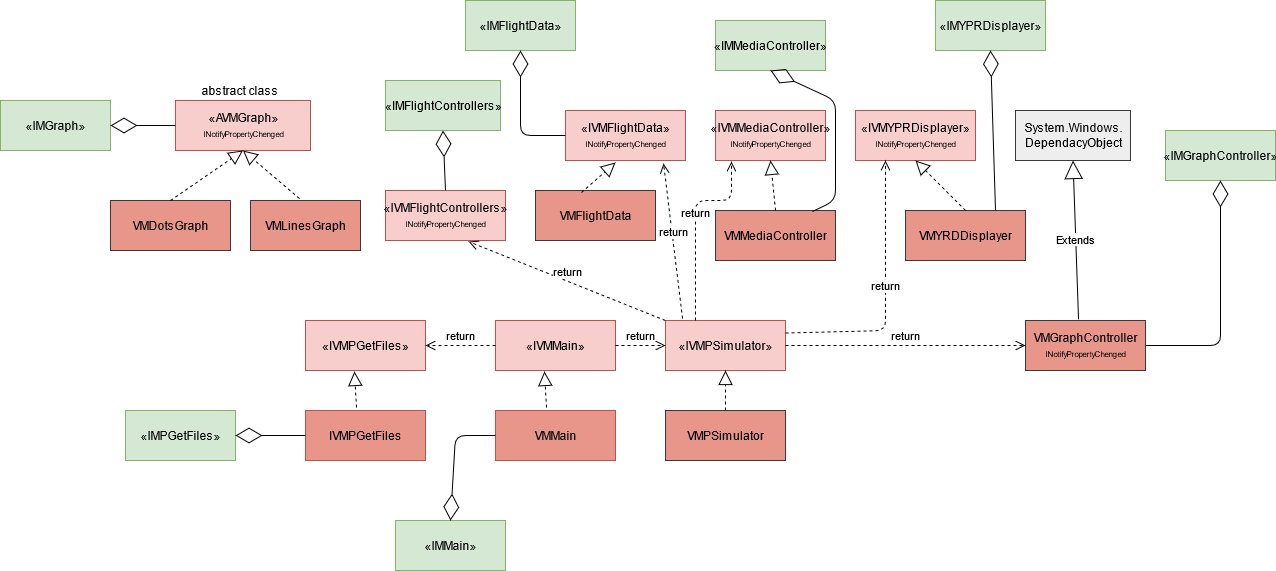

The diagram above was exported from draw.io. Its source (the exported page's mxGraphModel, read from the mxfile embedded in the PNG):
<mxGraphModel dx="1278" dy="975" grid="1" gridSize="10" guides="1" tooltips="1" connect="1" arrows="1" fold="1" page="0" pageScale="1" pageWidth="1169" pageHeight="827" math="0" shadow="0">
  <root>
    <mxCell id="0" />
    <mxCell id="1" parent="0" />
    <mxCell id="ODENT_NjMIaYYnguWXAl-2" value="&lt;div&gt;«AVMGraph»&lt;/div&gt;&lt;div&gt;&lt;font style=&quot;font-size: 8px&quot;&gt;INotifyPropertyChenged&lt;/font&gt;&lt;/div&gt;" style="html=1;fillColor=#f8cecc;strokeColor=#b85450;" vertex="1" parent="1">
      <mxGeometry x="310" y="30" width="135" height="50" as="geometry" />
    </mxCell>
    <mxCell id="ODENT_NjMIaYYnguWXAl-3" value="&lt;div&gt;«IVMMediaController»&lt;/div&gt;&lt;font style=&quot;font-size: 8px&quot;&gt;INotifyPropertyChenged&lt;/font&gt;" style="html=1;fillColor=#f8cecc;strokeColor=#b85450;" vertex="1" parent="1">
      <mxGeometry x="850" y="40" width="110" height="50" as="geometry" />
    </mxCell>
    <mxCell id="ODENT_NjMIaYYnguWXAl-4" value="&lt;div&gt;«IVMFlightData»&lt;/div&gt;&lt;font style=&quot;font-size: 8px&quot;&gt;INotifyPropertyChenged&lt;/font&gt;" style="html=1;fillColor=#f8cecc;strokeColor=#b85450;" vertex="1" parent="1">
      <mxGeometry x="700" y="40" width="120" height="50" as="geometry" />
    </mxCell>
    <mxCell id="ODENT_NjMIaYYnguWXAl-6" value="&lt;div&gt;«IVMYPRDisplayer»&lt;/div&gt;&lt;font style=&quot;font-size: 8px&quot;&gt;INotifyPropertyChenged&lt;/font&gt;" style="html=1;fillColor=#f8cecc;strokeColor=#b85450;" vertex="1" parent="1">
      <mxGeometry x="990" y="40" width="120" height="50" as="geometry" />
    </mxCell>
    <mxCell id="ODENT_NjMIaYYnguWXAl-14" value="&lt;div&gt;«IVMPSimulator»&lt;/div&gt;" style="html=1;fillColor=#f8cecc;strokeColor=#b85450;" vertex="1" parent="1">
      <mxGeometry x="800" y="250" width="120" height="50" as="geometry" />
    </mxCell>
    <mxCell id="ODENT_NjMIaYYnguWXAl-15" value="&lt;div&gt;«IVMPGetFiles»&lt;/div&gt;" style="html=1;fillColor=#f8cecc;strokeColor=#b85450;" vertex="1" parent="1">
      <mxGeometry x="440" y="250" width="120" height="50" as="geometry" />
    </mxCell>
    <mxCell id="ODENT_NjMIaYYnguWXAl-16" value="&lt;div&gt;IVMPGetFiles&lt;/div&gt;" style="html=1;strokeColor=#b85450;fillColor=#E89689;" vertex="1" parent="1">
      <mxGeometry x="440" y="340" width="120" height="50" as="geometry" />
    </mxCell>
    <mxCell id="ODENT_NjMIaYYnguWXAl-17" value="&lt;div&gt;VMPSimulator&lt;/div&gt;" style="html=1;strokeColor=#36393d;fillColor=#E89689;" vertex="1" parent="1">
      <mxGeometry x="800" y="340" width="120" height="50" as="geometry" />
    </mxCell>
    <mxCell id="ODENT_NjMIaYYnguWXAl-18" value="" style="endArrow=block;dashed=1;endFill=0;endSize=12;html=1;exitX=0.5;exitY=0;exitDx=0;exitDy=0;entryX=0.5;entryY=1;entryDx=0;entryDy=0;" edge="1" parent="1" source="ODENT_NjMIaYYnguWXAl-17" target="ODENT_NjMIaYYnguWXAl-14">
      <mxGeometry width="160" relative="1" as="geometry">
        <mxPoint x="970" y="360" as="sourcePoint" />
        <mxPoint x="1130" y="360" as="targetPoint" />
      </mxGeometry>
    </mxCell>
    <mxCell id="ODENT_NjMIaYYnguWXAl-19" value="" style="endArrow=block;dashed=1;endFill=0;endSize=12;html=1;exitX=0.425;exitY=-0.06;exitDx=0;exitDy=0;exitPerimeter=0;entryX=0.408;entryY=1.02;entryDx=0;entryDy=0;entryPerimeter=0;" edge="1" parent="1" source="ODENT_NjMIaYYnguWXAl-16" target="ODENT_NjMIaYYnguWXAl-15">
      <mxGeometry width="160" relative="1" as="geometry">
        <mxPoint x="550" y="340" as="sourcePoint" />
        <mxPoint x="550" y="300" as="targetPoint" />
      </mxGeometry>
    </mxCell>
    <mxCell id="ODENT_NjMIaYYnguWXAl-20" value="&lt;div&gt;VMFlightData&lt;/div&gt;" style="html=1;strokeColor=#36393d;fillColor=#E89689;" vertex="1" parent="1">
      <mxGeometry x="670" y="120" width="120" height="50" as="geometry" />
    </mxCell>
    <mxCell id="ODENT_NjMIaYYnguWXAl-21" value="&lt;div&gt;VMDotsGraph&lt;/div&gt;" style="html=1;strokeColor=#36393d;fillColor=#E89689;" vertex="1" parent="1">
      <mxGeometry x="245" y="130" width="120" height="50" as="geometry" />
    </mxCell>
    <mxCell id="ODENT_NjMIaYYnguWXAl-22" value="&lt;div&gt;VMGraphController&lt;/div&gt;&lt;div&gt;&lt;font style=&quot;font-size: 8px&quot;&gt;INotifyPropertyChenged&lt;/font&gt;&lt;/div&gt;" style="html=1;strokeColor=#36393d;fillColor=#E89689;" vertex="1" parent="1">
      <mxGeometry x="1160" y="250" width="120" height="50" as="geometry" />
    </mxCell>
    <mxCell id="ODENT_NjMIaYYnguWXAl-26" value="abstract class" style="text;html=1;strokeColor=none;fillColor=none;align=center;verticalAlign=middle;whiteSpace=wrap;rounded=0;" vertex="1" parent="1">
      <mxGeometry x="330" y="10" width="90" height="20" as="geometry" />
    </mxCell>
    <mxCell id="ODENT_NjMIaYYnguWXAl-27" value="&lt;div&gt;VMLinesGraph&lt;/div&gt;" style="html=1;strokeColor=#36393d;fillColor=#E89689;" vertex="1" parent="1">
      <mxGeometry x="385" y="130" width="110" height="50" as="geometry" />
    </mxCell>
    <mxCell id="ODENT_NjMIaYYnguWXAl-29" value="&lt;div&gt;VMMediaController&lt;/div&gt;" style="html=1;strokeColor=#36393d;fillColor=#E89689;" vertex="1" parent="1">
      <mxGeometry x="850" y="140" width="120" height="50" as="geometry" />
    </mxCell>
    <mxCell id="ODENT_NjMIaYYnguWXAl-30" value="&lt;div&gt;VMYRDDisplayer&lt;/div&gt;" style="html=1;strokeColor=#36393d;fillColor=#E89689;" vertex="1" parent="1">
      <mxGeometry x="1040" y="140" width="120" height="50" as="geometry" />
    </mxCell>
    <mxCell id="ODENT_NjMIaYYnguWXAl-31" value="" style="endArrow=block;dashed=1;endFill=0;endSize=12;html=1;exitX=0.5;exitY=0;exitDx=0;exitDy=0;entryX=0.5;entryY=1;entryDx=0;entryDy=0;" edge="1" parent="1" source="ODENT_NjMIaYYnguWXAl-21" target="ODENT_NjMIaYYnguWXAl-2">
      <mxGeometry width="160" relative="1" as="geometry">
        <mxPoint x="355" y="140" as="sourcePoint" />
        <mxPoint x="355" y="100" as="targetPoint" />
      </mxGeometry>
    </mxCell>
    <mxCell id="ODENT_NjMIaYYnguWXAl-32" value="" style="endArrow=block;dashed=1;endFill=0;endSize=12;html=1;entryX=0.5;entryY=1;entryDx=0;entryDy=0;exitX=0.5;exitY=0;exitDx=0;exitDy=0;" edge="1" parent="1" source="ODENT_NjMIaYYnguWXAl-29" target="ODENT_NjMIaYYnguWXAl-3">
      <mxGeometry width="160" relative="1" as="geometry">
        <mxPoint x="930" y="130" as="sourcePoint" />
        <mxPoint x="600" y="100" as="targetPoint" />
      </mxGeometry>
    </mxCell>
    <mxCell id="ODENT_NjMIaYYnguWXAl-33" value="" style="endArrow=block;dashed=1;endFill=0;endSize=12;html=1;exitX=0.383;exitY=0.04;exitDx=0;exitDy=0;entryX=0.417;entryY=1.04;entryDx=0;entryDy=0;exitPerimeter=0;entryPerimeter=0;" edge="1" parent="1" source="ODENT_NjMIaYYnguWXAl-20" target="ODENT_NjMIaYYnguWXAl-4">
      <mxGeometry width="160" relative="1" as="geometry">
        <mxPoint x="610" y="140" as="sourcePoint" />
        <mxPoint x="610" y="110" as="targetPoint" />
      </mxGeometry>
    </mxCell>
    <mxCell id="ODENT_NjMIaYYnguWXAl-34" value="&lt;div&gt;System.Windows.&lt;/div&gt;&lt;div&gt;DependacyObject&lt;/div&gt;" style="html=1;strokeColor=#36393d;fillColor=#eeeeee;" vertex="1" parent="1">
      <mxGeometry x="1150" y="40" width="115" height="50" as="geometry" />
    </mxCell>
    <mxCell id="ODENT_NjMIaYYnguWXAl-37" value="Extends" style="endArrow=block;endSize=16;endFill=0;html=1;entryX=0.5;entryY=1;entryDx=0;entryDy=0;exitX=0.442;exitY=-0.02;exitDx=0;exitDy=0;exitPerimeter=0;" edge="1" parent="1" source="ODENT_NjMIaYYnguWXAl-22" target="ODENT_NjMIaYYnguWXAl-34">
      <mxGeometry width="160" relative="1" as="geometry">
        <mxPoint x="1320" y="30" as="sourcePoint" />
        <mxPoint x="1370" y="80" as="targetPoint" />
      </mxGeometry>
    </mxCell>
    <mxCell id="ODENT_NjMIaYYnguWXAl-38" value="" style="endArrow=block;dashed=1;endFill=0;endSize=12;html=1;exitX=0.5;exitY=0;exitDx=0;exitDy=0;entryX=0.5;entryY=1;entryDx=0;entryDy=0;" edge="1" parent="1" source="ODENT_NjMIaYYnguWXAl-30" target="ODENT_NjMIaYYnguWXAl-6">
      <mxGeometry width="160" relative="1" as="geometry">
        <mxPoint x="915" y="130" as="sourcePoint" />
        <mxPoint x="1050" y="90" as="targetPoint" />
      </mxGeometry>
    </mxCell>
    <mxCell id="ODENT_NjMIaYYnguWXAl-40" value="" style="endArrow=block;dashed=1;endFill=0;endSize=12;html=1;exitX=0.445;exitY=-0.04;exitDx=0;exitDy=0;entryX=0.5;entryY=1;entryDx=0;entryDy=0;exitPerimeter=0;" edge="1" parent="1" source="ODENT_NjMIaYYnguWXAl-27" target="ODENT_NjMIaYYnguWXAl-2">
      <mxGeometry width="160" relative="1" as="geometry">
        <mxPoint x="365" y="190" as="sourcePoint" />
        <mxPoint x="425" y="160" as="targetPoint" />
      </mxGeometry>
    </mxCell>
    <mxCell id="ODENT_NjMIaYYnguWXAl-47" value="&lt;div&gt;«IVMMain»&lt;/div&gt;" style="html=1;fillColor=#f8cecc;strokeColor=#b85450;" vertex="1" parent="1">
      <mxGeometry x="630" y="250" width="120" height="50" as="geometry" />
    </mxCell>
    <mxCell id="ODENT_NjMIaYYnguWXAl-48" value="&lt;div&gt;VMMain&lt;/div&gt;" style="html=1;strokeColor=#b85450;fillColor=#E89689;" vertex="1" parent="1">
      <mxGeometry x="630" y="340" width="120" height="50" as="geometry" />
    </mxCell>
    <mxCell id="ODENT_NjMIaYYnguWXAl-49" value="" style="endArrow=block;dashed=1;endFill=0;endSize=12;html=1;exitX=0.425;exitY=-0.06;exitDx=0;exitDy=0;exitPerimeter=0;entryX=0.408;entryY=1.02;entryDx=0;entryDy=0;entryPerimeter=0;" edge="1" source="ODENT_NjMIaYYnguWXAl-48" target="ODENT_NjMIaYYnguWXAl-47" parent="1">
      <mxGeometry width="160" relative="1" as="geometry">
        <mxPoint x="690" y="340" as="sourcePoint" />
        <mxPoint x="690" y="300" as="targetPoint" />
      </mxGeometry>
    </mxCell>
    <mxCell id="ODENT_NjMIaYYnguWXAl-62" value="return" style="html=1;verticalAlign=bottom;endArrow=open;dashed=1;endSize=8;entryX=1;entryY=0.5;entryDx=0;entryDy=0;exitX=0;exitY=0.5;exitDx=0;exitDy=0;" edge="1" parent="1" source="ODENT_NjMIaYYnguWXAl-47" target="ODENT_NjMIaYYnguWXAl-15">
      <mxGeometry relative="1" as="geometry">
        <mxPoint x="610" y="240" as="sourcePoint" />
        <mxPoint x="570" y="275" as="targetPoint" />
        <Array as="points" />
      </mxGeometry>
    </mxCell>
    <mxCell id="ODENT_NjMIaYYnguWXAl-63" value="return" style="html=1;verticalAlign=bottom;endArrow=open;dashed=1;endSize=8;entryX=0;entryY=0.5;entryDx=0;entryDy=0;exitX=1;exitY=0.5;exitDx=0;exitDy=0;" edge="1" parent="1" source="ODENT_NjMIaYYnguWXAl-47" target="ODENT_NjMIaYYnguWXAl-14">
      <mxGeometry relative="1" as="geometry">
        <mxPoint x="640" y="285" as="sourcePoint" />
        <mxPoint x="570" y="285" as="targetPoint" />
        <Array as="points" />
      </mxGeometry>
    </mxCell>
    <mxCell id="ODENT_NjMIaYYnguWXAl-64" value="return" style="html=1;verticalAlign=bottom;endArrow=open;dashed=1;endSize=8;entryX=0.817;entryY=1.06;entryDx=0;entryDy=0;exitX=0.142;exitY=-0.04;exitDx=0;exitDy=0;exitPerimeter=0;entryPerimeter=0;" edge="1" parent="1" source="ODENT_NjMIaYYnguWXAl-14" target="ODENT_NjMIaYYnguWXAl-4">
      <mxGeometry relative="1" as="geometry">
        <mxPoint x="640" y="285" as="sourcePoint" />
        <mxPoint x="570" y="285" as="targetPoint" />
        <Array as="points" />
      </mxGeometry>
    </mxCell>
    <mxCell id="ODENT_NjMIaYYnguWXAl-65" value="return" style="html=1;verticalAlign=bottom;endArrow=open;dashed=1;endSize=8;entryX=0.145;entryY=1.02;entryDx=0;entryDy=0;exitX=0.25;exitY=0;exitDx=0;exitDy=0;entryPerimeter=0;" edge="1" parent="1" source="ODENT_NjMIaYYnguWXAl-14" target="ODENT_NjMIaYYnguWXAl-3">
      <mxGeometry relative="1" as="geometry">
        <mxPoint x="827.04" y="258" as="sourcePoint" />
        <mxPoint x="820.04" y="100" as="targetPoint" />
        <Array as="points">
          <mxPoint x="830" y="130" />
          <mxPoint x="866" y="130" />
        </Array>
      </mxGeometry>
    </mxCell>
    <mxCell id="ODENT_NjMIaYYnguWXAl-67" value="return" style="html=1;verticalAlign=bottom;endArrow=open;dashed=1;endSize=8;entryX=0.25;entryY=1;entryDx=0;entryDy=0;exitX=1;exitY=0.25;exitDx=0;exitDy=0;" edge="1" parent="1" source="ODENT_NjMIaYYnguWXAl-14" target="ODENT_NjMIaYYnguWXAl-6">
      <mxGeometry relative="1" as="geometry">
        <mxPoint x="1069" y="352.5" as="sourcePoint" />
        <mxPoint x="1050" y="197.5" as="targetPoint" />
        <Array as="points">
          <mxPoint x="1020" y="260" />
        </Array>
      </mxGeometry>
    </mxCell>
    <mxCell id="ODENT_NjMIaYYnguWXAl-68" value="return" style="html=1;verticalAlign=bottom;endArrow=open;dashed=1;endSize=8;entryX=0;entryY=0.5;entryDx=0;entryDy=0;exitX=1;exitY=0.5;exitDx=0;exitDy=0;" edge="1" parent="1" source="ODENT_NjMIaYYnguWXAl-14" target="ODENT_NjMIaYYnguWXAl-22">
      <mxGeometry relative="1" as="geometry">
        <mxPoint x="827.04" y="258" as="sourcePoint" />
        <mxPoint x="808.04" y="103" as="targetPoint" />
        <Array as="points" />
      </mxGeometry>
    </mxCell>
    <mxCell id="ODENT_NjMIaYYnguWXAl-69" value="«IMGraph»&lt;br&gt;" style="html=1;fillColor=#d5e8d4;strokeColor=#82b366;" vertex="1" parent="1">
      <mxGeometry x="135" y="30" width="110" height="50" as="geometry" />
    </mxCell>
    <mxCell id="ODENT_NjMIaYYnguWXAl-70" value="&lt;div&gt;«IMGraphController»&lt;/div&gt;" style="html=1;fillColor=#d5e8d4;strokeColor=#82b366;" vertex="1" parent="1">
      <mxGeometry x="1300" y="60" width="110" height="50" as="geometry" />
    </mxCell>
    <mxCell id="ODENT_NjMIaYYnguWXAl-71" value="«IMMediaController»" style="html=1;fillColor=#d5e8d4;strokeColor=#82b366;" vertex="1" parent="1">
      <mxGeometry x="850" y="-50" width="110" height="50" as="geometry" />
    </mxCell>
    <mxCell id="ODENT_NjMIaYYnguWXAl-72" value="«IMFlightData»" style="html=1;fillColor=#d5e8d4;strokeColor=#82b366;" vertex="1" parent="1">
      <mxGeometry x="600" y="-70" width="110" height="50" as="geometry" />
    </mxCell>
    <mxCell id="ODENT_NjMIaYYnguWXAl-73" value="«IMYPRDisplayer»" style="html=1;fillColor=#d5e8d4;strokeColor=#82b366;" vertex="1" parent="1">
      <mxGeometry x="1070" y="-70" width="110" height="50" as="geometry" />
    </mxCell>
    <mxCell id="ODENT_NjMIaYYnguWXAl-74" value="&lt;div&gt;«IMPGetFiles»&lt;/div&gt;" style="html=1;fillColor=#d5e8d4;strokeColor=#82b366;" vertex="1" parent="1">
      <mxGeometry x="260" y="340" width="110" height="50" as="geometry" />
    </mxCell>
    <mxCell id="ODENT_NjMIaYYnguWXAl-75" value="" style="endArrow=diamondThin;endFill=0;endSize=24;html=1;entryX=1;entryY=0.5;entryDx=0;entryDy=0;exitX=0;exitY=0.5;exitDx=0;exitDy=0;" edge="1" parent="1" source="ODENT_NjMIaYYnguWXAl-2" target="ODENT_NjMIaYYnguWXAl-69">
      <mxGeometry width="160" relative="1" as="geometry">
        <mxPoint x="285" y="50" as="sourcePoint" />
        <mxPoint x="445" y="50" as="targetPoint" />
      </mxGeometry>
    </mxCell>
    <mxCell id="ODENT_NjMIaYYnguWXAl-77" value="" style="endArrow=diamondThin;endFill=0;endSize=24;html=1;entryX=0.5;entryY=1;entryDx=0;entryDy=0;exitX=0.808;exitY=0.02;exitDx=0;exitDy=0;exitPerimeter=0;" edge="1" parent="1" source="ODENT_NjMIaYYnguWXAl-29" target="ODENT_NjMIaYYnguWXAl-71">
      <mxGeometry width="160" relative="1" as="geometry">
        <mxPoint x="660" y="110" as="sourcePoint" />
        <mxPoint x="820" y="110" as="targetPoint" />
        <Array as="points">
          <mxPoint x="970" y="130" />
          <mxPoint x="970" y="30" />
        </Array>
      </mxGeometry>
    </mxCell>
    <mxCell id="ODENT_NjMIaYYnguWXAl-78" value="" style="endArrow=diamondThin;endFill=0;endSize=24;html=1;entryX=0.5;entryY=1;entryDx=0;entryDy=0;exitX=0.75;exitY=0;exitDx=0;exitDy=0;" edge="1" parent="1" source="ODENT_NjMIaYYnguWXAl-30" target="ODENT_NjMIaYYnguWXAl-73">
      <mxGeometry width="160" relative="1" as="geometry">
        <mxPoint x="475" y="65" as="sourcePoint" />
        <mxPoint x="410" y="65" as="targetPoint" />
      </mxGeometry>
    </mxCell>
    <mxCell id="ODENT_NjMIaYYnguWXAl-79" value="" style="endArrow=diamondThin;endFill=0;endSize=24;html=1;entryX=0.5;entryY=1;entryDx=0;entryDy=0;exitX=1;exitY=0.5;exitDx=0;exitDy=0;" edge="1" parent="1" source="ODENT_NjMIaYYnguWXAl-22" target="ODENT_NjMIaYYnguWXAl-70">
      <mxGeometry width="160" relative="1" as="geometry">
        <mxPoint x="1335" y="260" as="sourcePoint" />
        <mxPoint x="1330" y="100" as="targetPoint" />
        <Array as="points">
          <mxPoint x="1355" y="275" />
        </Array>
      </mxGeometry>
    </mxCell>
    <mxCell id="ODENT_NjMIaYYnguWXAl-80" value="" style="endArrow=diamondThin;endFill=0;endSize=24;html=1;entryX=0.5;entryY=1;entryDx=0;entryDy=0;exitX=0;exitY=0.5;exitDx=0;exitDy=0;" edge="1" parent="1" source="ODENT_NjMIaYYnguWXAl-4" target="ODENT_NjMIaYYnguWXAl-72">
      <mxGeometry width="160" relative="1" as="geometry">
        <mxPoint x="665" y="50" as="sourcePoint" />
        <mxPoint x="600" y="50" as="targetPoint" />
        <Array as="points">
          <mxPoint x="655" y="65" />
        </Array>
      </mxGeometry>
    </mxCell>
    <mxCell id="ODENT_NjMIaYYnguWXAl-81" value="" style="endArrow=diamondThin;endFill=0;endSize=24;html=1;entryX=1;entryY=0.5;entryDx=0;entryDy=0;exitX=0;exitY=0.5;exitDx=0;exitDy=0;" edge="1" parent="1" source="ODENT_NjMIaYYnguWXAl-16" target="ODENT_NjMIaYYnguWXAl-74">
      <mxGeometry width="160" relative="1" as="geometry">
        <mxPoint x="440" y="360" as="sourcePoint" />
        <mxPoint x="375" y="360" as="targetPoint" />
      </mxGeometry>
    </mxCell>
    <mxCell id="ODENT_NjMIaYYnguWXAl-84" value="«IMFlightControllers»" style="html=1;fillColor=#d5e8d4;strokeColor=#82b366;" vertex="1" parent="1">
      <mxGeometry x="520" y="10" width="115" height="50" as="geometry" />
    </mxCell>
    <mxCell id="ODENT_NjMIaYYnguWXAl-85" value="&lt;div&gt;«IVMFlightControllers»&lt;/div&gt;&lt;font style=&quot;font-size: 8px&quot;&gt;INotifyPropertyChenged&lt;/font&gt;" style="html=1;fillColor=#f8cecc;strokeColor=#b85450;" vertex="1" parent="1">
      <mxGeometry x="520" y="120" width="120" height="50" as="geometry" />
    </mxCell>
    <mxCell id="ODENT_NjMIaYYnguWXAl-87" value="" style="endArrow=diamondThin;endFill=0;endSize=24;html=1;entryX=0.5;entryY=1;entryDx=0;entryDy=0;exitX=0.5;exitY=0;exitDx=0;exitDy=0;" edge="1" parent="1" source="ODENT_NjMIaYYnguWXAl-85" target="ODENT_NjMIaYYnguWXAl-84">
      <mxGeometry width="160" relative="1" as="geometry">
        <mxPoint x="-455" y="115" as="sourcePoint" />
        <mxPoint x="-520" y="115" as="targetPoint" />
      </mxGeometry>
    </mxCell>
    <mxCell id="ODENT_NjMIaYYnguWXAl-88" value="&lt;div&gt;«IMMain»&lt;/div&gt;" style="html=1;fillColor=#d5e8d4;strokeColor=#82b366;" vertex="1" parent="1">
      <mxGeometry x="530" y="450" width="110" height="50" as="geometry" />
    </mxCell>
    <mxCell id="ODENT_NjMIaYYnguWXAl-89" value="" style="endArrow=diamondThin;endFill=0;endSize=24;html=1;entryX=0.5;entryY=0;entryDx=0;entryDy=0;exitX=0;exitY=0.5;exitDx=0;exitDy=0;" edge="1" parent="1" source="ODENT_NjMIaYYnguWXAl-48" target="ODENT_NjMIaYYnguWXAl-88">
      <mxGeometry width="160" relative="1" as="geometry">
        <mxPoint x="475" y="450" as="sourcePoint" />
        <mxPoint x="405" y="450" as="targetPoint" />
        <Array as="points">
          <mxPoint x="590" y="365" />
        </Array>
      </mxGeometry>
    </mxCell>
    <mxCell id="ODENT_NjMIaYYnguWXAl-90" value="return" style="html=1;verticalAlign=bottom;endArrow=open;dashed=1;endSize=8;entryX=0.692;entryY=1.021;entryDx=0;entryDy=0;exitX=0;exitY=0;exitDx=0;exitDy=0;entryPerimeter=0;" edge="1" parent="1" source="ODENT_NjMIaYYnguWXAl-14" target="ODENT_NjMIaYYnguWXAl-85">
      <mxGeometry relative="1" as="geometry">
        <mxPoint x="700" y="222.49999999999977" as="sourcePoint" />
        <mxPoint x="681" y="67.5" as="targetPoint" />
        <Array as="points" />
      </mxGeometry>
    </mxCell>
  </root>
</mxGraphModel>